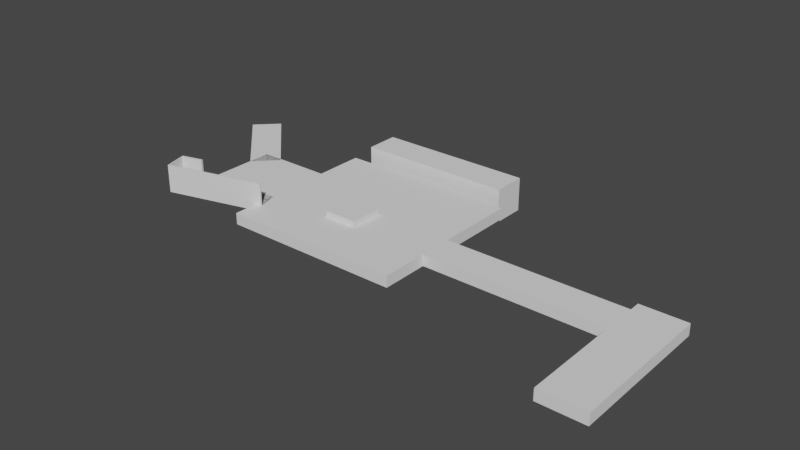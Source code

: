 # Source: untitled.blend  (saved by Blender 2.93.21; exported with 4.5.12 LTS)
import bpy
from mathutils import Matrix  # noqa: F401  (used for matrix-valued properties, if any)

bpy.ops.wm.read_factory_settings(use_empty=True)
scene = bpy.context.scene
scene.name = 'Scene'

# ---- collections
col_collection = bpy.data.collections.new('Collection'); scene.collection.children.link(col_collection)

# ---- materials (node trees are filled in below, after node groups)
mat_tb_empty_005 = bpy.data.materials.new('__TB_empty.005')
mat_tb_empty_005.use_transparent_shadow = False
mat_tb_empty_005.roughness = 1.0
mat_tb_empty_005.specular_intensity = 0.0

# ---- material node trees
mat_tb_empty_005.use_nodes = True; mat_tb_empty_005.node_tree.nodes.clear()
_N = mat_tb_empty_005.node_tree.nodes; _L = mat_tb_empty_005.node_tree.links
n0 = _N.new('ShaderNodeBsdfPrincipled'); n0.name = 'Principled BSDF'; n0.location = (10, 300)
n0.distribution = 'GGX'
n0.subsurface_method = 'BURLEY'
n0.inputs[2].default_value = 1.0
n0.inputs[3].default_value = 1.45
n0.inputs[13].default_value = 0.0
n0.inputs[27].default_value = (0.0, 0.0, 0.0, 1.0)
n0.inputs[28].default_value = 1.0
n1 = _N.new('ShaderNodeOutputMaterial'); n1.name = 'Material Output'; n1.location = (300, 300)
_L.new(n0.outputs[0], n1.inputs[0])
n1.is_active_output = True

# ---- world
world_world = bpy.data.worlds.new('World'); scene.world = world_world
world_world.use_nodes = True; world_world.node_tree.nodes.clear()
_N = world_world.node_tree.nodes; _L = world_world.node_tree.links
n0 = _N.new('ShaderNodeOutputWorld'); n0.name = 'World Output'; n0.location = (300, 300)
n1 = _N.new('ShaderNodeBackground'); n1.name = 'Background'; n1.location = (10, 300)
n1.inputs[0].default_value = (0.05088, 0.05088, 0.05088, 1.0)
_L.new(n1.outputs[0], n0.inputs[0])
n0.is_active_output = True
world_world.color = (0.05088, 0.05088, 0.05088)
world_world.use_sun_shadow = False
world_world.sun_shadow_jitter_overblur = 0.0

# ---- meshes
me_entity1_brush0_004 = bpy.data.meshes.new('entity1_brush0.004')
me_entity1_brush0_004.from_pydata([(-8.0, 0.0, -28.0), (-8.0, 0.0, 0.0), (-8.0, 4.0, 0.0), (-8.0, 4.0, -28.0), (8.0, 4.0, 0.0), (8.0, 0.0, 0.0), (8.0, 0.0, -28.0), (8.0, 4.0, -28.0)], [], [(0, 1, 2, 3), (4, 2, 1, 5), (5, 1, 0, 6), (7, 3, 2, 4), (6, 0, 3, 7), (7, 4, 5, 6)])
me_entity1_brush0_004.polygons.foreach_set('use_smooth', [True] * 6)
_k = set([(0, 1), (0, 3), (0, 6), (1, 2), (1, 5), (2, 3), (2, 4), (3, 7), (4, 5), (4, 7), (5, 6), (6, 7)])
me_entity1_brush0_004.attributes.new('sharp_edge', 'BOOLEAN', 'EDGE').data.foreach_set('value', [ (min(e.vertices), max(e.vertices)) in _k for e in me_entity1_brush0_004.edges])
_uv = me_entity1_brush0_004.uv_layers.new(name='UVMap')
_uv.uv.foreach_set('vector', [-28.0, 0.0, 0.0, 0.0, 0.0, 4.0, -28.0, 4.0, 8.0, 4.0, -8.0, 4.0, -8.0, 0.0, 8.0, 0.0, -8.0, 0.0, 8.0, 0.0, 8.0, 28.0, -8.0, 28.0, 8.0, 28.0, -8.0, 28.0, -8.0, 0.0, 8.0, 0.0, -8.0, 0.0, 8.0, 0.0, 8.0, 4.0, -8.0, 4.0, 28.0, 4.0, 0.0, 4.0, 0.0, 0.0, 28.0, 0.0])
me_entity1_brush0_004.materials.append(mat_tb_empty_005)
me_entity1_brush0_004.use_remesh_fix_poles = True
me_entity1_brush0_004.use_remesh_preserve_attributes = False
me_entity1_brush0_004.update()
me_entity1_brush0_004.normals_split_custom_set([tuple(v) for v in zip(*[iter([-1.0, 0.0, 0.0, -1.0, 0.0, 0.0, -1.0, 0.0, 0.0, -1.0, 0.0, 0.0, 0.0, 0.0, 1.0, 0.0, 0.0, 1.0, 0.0, 0.0, 1.0, 0.0, 0.0, 1.0, 0.0, -1.0, 0.0, 0.0, -1.0, 0.0, 0.0, -1.0, 0.0, 0.0, -1.0, 0.0, 0.0, 1.0, 0.0, 0.0, 1.0, 0.0, 0.0, 1.0, 0.0, 0.0, 1.0, 0.0, 0.0, 0.0, -1.0, 0.0, 0.0, -1.0, 0.0, 0.0, -1.0, 0.0, 0.0, -1.0, 1.0, 0.0, 0.0, 1.0, 0.0, 0.0, 1.0, 0.0, 0.0, 1.0, 0.0, 0.0])] * 3)])
me_entity1_brush1_004 = bpy.data.meshes.new('entity1_brush1.004')
me_entity1_brush1_004.from_pydata([(-8.0, 0.0, -52.0), (-8.0, 0.0, -28.0), (-8.0, 4.0, -28.0), (-8.0, 4.0, -52.0), (8.0, 4.0, -28.0), (8.0, 0.0, -28.0), (8.0, 0.0, -52.0), (8.0, 4.0, -52.0)], [], [(0, 1, 2, 3), (4, 2, 1, 5), (5, 1, 0, 6), (7, 3, 2, 4), (6, 0, 3, 7), (7, 4, 5, 6)])
me_entity1_brush1_004.polygons.foreach_set('use_smooth', [True] * 6)
_k = set([(0, 1), (0, 3), (0, 6), (1, 2), (1, 5), (2, 3), (2, 4), (3, 7), (4, 5), (4, 7), (5, 6), (6, 7)])
me_entity1_brush1_004.attributes.new('sharp_edge', 'BOOLEAN', 'EDGE').data.foreach_set('value', [ (min(e.vertices), max(e.vertices)) in _k for e in me_entity1_brush1_004.edges])
_uv = me_entity1_brush1_004.uv_layers.new(name='UVMap')
_uv.uv.foreach_set('vector', [-52.0, 0.0, -28.0, 0.0, -28.0, 4.0, -52.0, 4.0, -8.0, 4.0, 8.0, 4.0, 8.0, 0.0, -8.0, 0.0, -8.0, 28.0, 8.0, 28.0, 8.0, 52.0, -8.0, 52.0, 8.0, 52.0, -8.0, 52.0, -8.0, 28.0, 8.0, 28.0, -8.0, 0.0, 8.0, 0.0, 8.0, 4.0, -8.0, 4.0, 52.0, 4.0, 28.0, 4.0, 28.0, 0.0, 52.0, 0.0])
me_entity1_brush1_004.materials.append(mat_tb_empty_005)
me_entity1_brush1_004.use_remesh_fix_poles = True
me_entity1_brush1_004.use_remesh_preserve_attributes = False
me_entity1_brush1_004.update()
me_entity1_brush1_004.normals_split_custom_set([tuple(v) for v in zip(*[iter([-1.0, 0.0, 0.0, -1.0, 0.0, 0.0, -1.0, 0.0, 0.0, -1.0, 0.0, 0.0, 0.0, 0.0, 1.0, 0.0, 0.0, 1.0, 0.0, 0.0, 1.0, 0.0, 0.0, 1.0, 0.0, -1.0, 0.0, 0.0, -1.0, 0.0, 0.0, -1.0, 0.0, 0.0, -1.0, 0.0, 0.0, 1.0, 0.0, 0.0, 1.0, 0.0, 0.0, 1.0, 0.0, 0.0, 1.0, 0.0, 0.0, 0.0, -1.0, 0.0, 0.0, -1.0, 0.0, 0.0, -1.0, 0.0, 0.0, -1.0, 1.0, 0.0, 0.0, 1.0, 0.0, 0.0, 1.0, 0.0, 0.0, 1.0, 0.0, 0.0])] * 3)])
me_entity1_brush2_004 = bpy.data.meshes.new('entity1_brush2.004')
me_entity1_brush2_004.from_pydata([(-72.0, 0.0, -48.0), (-72.0, 0.0, -36.0), (-72.0, 4.0, -36.0), (-72.0, 4.0, -48.0), (-8.0, 4.0, -36.0), (-8.0, 0.0, -36.0), (-8.0, 0.0, -48.0), (-8.0, 4.0, -48.0)], [], [(0, 1, 2, 3), (4, 2, 1, 5), (5, 1, 0, 6), (7, 3, 2, 4), (6, 0, 3, 7), (7, 4, 5, 6)])
me_entity1_brush2_004.polygons.foreach_set('use_smooth', [True] * 6)
_k = set([(0, 1), (0, 3), (0, 6), (1, 2), (1, 5), (2, 3), (2, 4), (3, 7), (4, 5), (4, 7), (5, 6), (6, 7)])
me_entity1_brush2_004.attributes.new('sharp_edge', 'BOOLEAN', 'EDGE').data.foreach_set('value', [ (min(e.vertices), max(e.vertices)) in _k for e in me_entity1_brush2_004.edges])
_uv = me_entity1_brush2_004.uv_layers.new(name='UVMap')
_uv.uv.foreach_set('vector', [-48.0, 0.0, -36.0, 0.0, -36.0, 4.0, -48.0, 4.0, 8.0, 4.0, 72.0, 4.0, 72.0, 0.0, 8.0, 0.0, 8.0, 36.0, 72.0, 36.0, 72.0, 48.0, 8.0, 48.0, -8.0, 48.0, -72.0, 48.0, -72.0, 36.0, -8.0, 36.0, 8.0, 0.0, 72.0, 0.0, 72.0, 4.0, 8.0, 4.0, -48.0, 4.0, -36.0, 4.0, -36.0, 0.0, -48.0, 0.0])
me_entity1_brush2_004.materials.append(mat_tb_empty_005)
me_entity1_brush2_004.use_remesh_fix_poles = True
me_entity1_brush2_004.use_remesh_preserve_attributes = False
me_entity1_brush2_004.update()
me_entity1_brush2_004.normals_split_custom_set([tuple(v) for v in zip(*[iter([-1.0, 0.0, 0.0, -1.0, 0.0, 0.0, -1.0, 0.0, 0.0, -1.0, 0.0, 0.0, 0.0, 0.0, 1.0, 0.0, 0.0, 1.0, 0.0, 0.0, 1.0, 0.0, 0.0, 1.0, 0.0, -1.0, 0.0, 0.0, -1.0, 0.0, 0.0, -1.0, 0.0, 0.0, -1.0, 0.0, 0.0, 1.0, 0.0, 0.0, 1.0, 0.0, 0.0, 1.0, 0.0, 0.0, 1.0, 0.0, 0.0, 0.0, -1.0, 0.0, 0.0, -1.0, 0.0, 0.0, -1.0, 0.0, 0.0, -1.0, 1.0, 0.0, 0.0, 1.0, 0.0, 0.0, 1.0, 0.0, 0.0, 1.0, 0.0, 0.0])] * 3)])
me_entity1_brush3_004 = bpy.data.meshes.new('entity1_brush3.004')
me_entity1_brush3_004.from_pydata([(-136.0, 0.0, -77.0), (-136.0, 0.0, -19.0), (-136.0, 4.0, -19.0), (-136.0, 4.0, -77.0), (-72.0, 4.0, -19.0), (-72.0, 0.0, -19.0), (-72.0, 0.0, -77.0), (-72.0, 4.0, -77.0)], [], [(0, 1, 2, 3), (4, 2, 1, 5), (5, 1, 0, 6), (7, 3, 2, 4), (6, 0, 3, 7), (7, 4, 5, 6)])
me_entity1_brush3_004.polygons.foreach_set('use_smooth', [True] * 6)
_k = set([(0, 1), (0, 3), (0, 6), (1, 2), (1, 5), (2, 3), (2, 4), (3, 7), (4, 5), (4, 7), (5, 6), (6, 7)])
me_entity1_brush3_004.attributes.new('sharp_edge', 'BOOLEAN', 'EDGE').data.foreach_set('value', [ (min(e.vertices), max(e.vertices)) in _k for e in me_entity1_brush3_004.edges])
_uv = me_entity1_brush3_004.uv_layers.new(name='UVMap')
_uv.uv.foreach_set('vector', [-77.0, 0.0, -19.0, 0.0, -19.0, 4.0, -77.0, 4.0, -72.0, 4.0, -136.0, 4.0, -136.0, 0.0, -72.0, 0.0, 72.0, 19.0, 136.0, 19.0, 136.0, 77.0, 72.0, 77.0, -72.0, 77.0, -136.0, 77.0, -136.0, 19.0, -72.0, 19.0, 72.0, 0.0, 136.0, 0.0, 136.0, 4.0, 72.0, 4.0, 77.0, 4.0, 19.0, 4.0, 19.0, 0.0, 77.0, 0.0])
me_entity1_brush3_004.materials.append(mat_tb_empty_005)
me_entity1_brush3_004.use_remesh_fix_poles = True
me_entity1_brush3_004.use_remesh_preserve_attributes = False
me_entity1_brush3_004.update()
me_entity1_brush3_004.normals_split_custom_set([tuple(v) for v in zip(*[iter([-1.0, 0.0, 0.0, -1.0, 0.0, 0.0, -1.0, 0.0, 0.0, -1.0, 0.0, 0.0, 0.0, 0.0, 1.0, 0.0, 0.0, 1.0, 0.0, 0.0, 1.0, 0.0, 0.0, 1.0, 0.0, -1.0, 0.0, 0.0, -1.0, 0.0, 0.0, -1.0, 0.0, 0.0, -1.0, 0.0, 0.0, 1.0, 0.0, 0.0, 1.0, 0.0, 0.0, 1.0, 0.0, 0.0, 1.0, 0.0, 0.0, 0.0, -1.0, 0.0, 0.0, -1.0, 0.0, 0.0, -1.0, 0.0, 0.0, -1.0, 1.0, 0.0, 0.0, 1.0, 0.0, 0.0, 1.0, 0.0, 0.0, 1.0, 0.0, 0.0])] * 3)])
me_entity1_brush4_004 = bpy.data.meshes.new('entity1_brush4.004')
me_entity1_brush4_004.from_pydata([(-112.0, 4.0, -48.0), (-112.0, 4.0, -36.0), (-112.0, 6.0, -36.0), (-112.0, 6.0, -48.0), (-100.0, 6.0, -36.0), (-100.0, 4.0, -36.0), (-100.0, 4.0, -48.0), (-100.0, 6.0, -48.0)], [], [(0, 1, 2, 3), (4, 2, 1, 5), (5, 1, 0, 6), (7, 3, 2, 4), (6, 0, 3, 7), (7, 4, 5, 6)])
me_entity1_brush4_004.polygons.foreach_set('use_smooth', [True] * 6)
_k = set([(0, 1), (0, 3), (0, 6), (1, 2), (1, 5), (2, 3), (2, 4), (3, 7), (4, 5), (4, 7), (5, 6), (6, 7)])
me_entity1_brush4_004.attributes.new('sharp_edge', 'BOOLEAN', 'EDGE').data.foreach_set('value', [ (min(e.vertices), max(e.vertices)) in _k for e in me_entity1_brush4_004.edges])
_uv = me_entity1_brush4_004.uv_layers.new(name='UVMap')
_uv.uv.foreach_set('vector', [-48.0, 4.0, -36.0, 4.0, -36.0, 6.0, -48.0, 6.0, -100.0, 6.0, -112.0, 6.0, -112.0, 4.0, -100.0, 4.0, 100.0, 36.0, 112.0, 36.0, 112.0, 48.0, 100.0, 48.0, -100.0, 48.0, -112.0, 48.0, -112.0, 36.0, -100.0, 36.0, 100.0, 4.0, 112.0, 4.0, 112.0, 6.0, 100.0, 6.0, 48.0, 6.0, 36.0, 6.0, 36.0, 4.0, 48.0, 4.0])
me_entity1_brush4_004.materials.append(mat_tb_empty_005)
me_entity1_brush4_004.use_remesh_fix_poles = True
me_entity1_brush4_004.use_remesh_preserve_attributes = False
me_entity1_brush4_004.update()
me_entity1_brush4_004.normals_split_custom_set([tuple(v) for v in zip(*[iter([-1.0, 0.0, 0.0, -1.0, 0.0, 0.0, -1.0, 0.0, 0.0, -1.0, 0.0, 0.0, 0.0, 0.0, 1.0, 0.0, 0.0, 1.0, 0.0, 0.0, 1.0, 0.0, 0.0, 1.0, 0.0, -1.0, 0.0, 0.0, -1.0, 0.0, 0.0, -1.0, 0.0, 0.0, -1.0, 0.0, 0.0, 1.0, 0.0, 0.0, 1.0, 0.0, 0.0, 1.0, 0.0, 0.0, 1.0, 0.0, 0.0, 0.0, -1.0, 0.0, 0.0, -1.0, 0.0, 0.0, -1.0, 0.0, 0.0, -1.0, 1.0, 0.0, 0.0, 1.0, 0.0, 0.0, 1.0, 0.0, 0.0, 1.0, 0.0, 0.0])] * 3)])
me_entity1_brush5 = bpy.data.meshes.new('entity1_brush5')
me_entity1_brush5.from_pydata([(-168.5, 4.0, -19.0), (-170.4, 4.0, -26.2), (-170.4, 2.0, -26.2), (-168.5, 2.0, -19.0), (-135.6, 2.0, -35.52), (-135.6, 4.0, -35.52), (-133.7, 2.0, -28.32), (-133.7, 4.0, -28.32)], [], [(0, 1, 2, 3), (4, 2, 1, 5), (6, 3, 2, 4), (5, 1, 0, 7), (7, 0, 3, 6), (5, 7, 6, 4)])
me_entity1_brush5.polygons.foreach_set('use_smooth', [True] * 6)
_k = set([(0, 1), (0, 3), (0, 7), (1, 2), (1, 5), (2, 3), (2, 4), (3, 6), (4, 5), (4, 6), (5, 7), (6, 7)])
me_entity1_brush5.attributes.new('sharp_edge', 'BOOLEAN', 'EDGE').data.foreach_set('value', [ (min(e.vertices), max(e.vertices)) in _k for e in me_entity1_brush5.edges])
_uv = me_entity1_brush5.uv_layers.new(name='UVMap')
_uv.uv.foreach_set('vector', [-19.0, 4.0, -26.2, 4.0, -26.2, 2.0, -19.0, 2.0, 135.6, 2.0, 170.4, 2.0, 170.4, 4.0, 135.6, 4.0, 133.7, 28.32, 168.5, 19.0, 170.4, 26.2, 135.6, 35.52, -135.6, 35.52, -170.4, 26.2, -168.5, 19.0, -133.7, 28.32, -133.7, 4.0, -168.5, 4.0, -168.5, 2.0, -133.7, 2.0, 35.52, 4.0, 28.32, 4.0, 28.32, 2.0, 35.52, 2.0])
me_entity1_brush5.materials.append(mat_tb_empty_005)
me_entity1_brush5.use_remesh_fix_poles = True
me_entity1_brush5.use_remesh_preserve_attributes = False
me_entity1_brush5.update()
me_entity1_brush5.normals_split_custom_set([tuple(v) for v in zip(*[iter([-0.9659, 0.0, 0.2588, -0.9659, 0.0, 0.2588, -0.9659, 0.0, 0.2588, -0.9659, 0.0, 0.2588, -0.2588, 0.0, -0.9659, -0.2588, 0.0, -0.9659, -0.2588, 0.0, -0.9659, -0.2588, 0.0, -0.9659, 0.0, -1.0, 0.0, 0.0, -1.0, 0.0, 0.0, -1.0, 0.0, 0.0, -1.0, 0.0, 0.0, 1.0, 0.0, 0.0, 1.0, 0.0, 0.0, 1.0, 0.0, 0.0, 1.0, 0.0, 0.2588, 0.0, 0.9659, 0.2588, 0.0, 0.9659, 0.2588, 0.0, 0.9659, 0.2588, 0.0, 0.9659, 0.9659, 0.0, -0.2588, 0.9659, 0.0, -0.2588, 0.9659, 0.0, -0.2588, 0.9659, 0.0, -0.2588])] * 3)])
me_entity1_brush6 = bpy.data.meshes.new('entity1_brush6')
me_entity1_brush6.from_pydata([(-163.0, 2.0, -59.0), (-163.0, 2.0, -28.0), (-163.0, 4.0, -28.0), (-163.0, 4.0, -59.0), (-136.0, 4.0, -28.0), (-136.0, 2.0, -28.0), (-136.0, 2.0, -59.0), (-136.0, 4.0, -59.0)], [], [(0, 1, 2, 3), (4, 2, 1, 5), (5, 1, 0, 6), (7, 3, 2, 4), (6, 0, 3, 7), (7, 4, 5, 6)])
me_entity1_brush6.polygons.foreach_set('use_smooth', [True] * 6)
_k = set([(0, 1), (0, 3), (0, 6), (1, 2), (1, 5), (2, 3), (2, 4), (3, 7), (4, 5), (4, 7), (5, 6), (6, 7)])
me_entity1_brush6.attributes.new('sharp_edge', 'BOOLEAN', 'EDGE').data.foreach_set('value', [ (min(e.vertices), max(e.vertices)) in _k for e in me_entity1_brush6.edges])
_uv = me_entity1_brush6.uv_layers.new(name='UVMap')
_uv.uv.foreach_set('vector', [-59.0, 2.0, -28.0, 2.0, -28.0, 4.0, -59.0, 4.0, -136.0, 4.0, -163.0, 4.0, -163.0, 2.0, -136.0, 2.0, 136.0, 28.0, 163.0, 28.0, 163.0, 59.0, 136.0, 59.0, -136.0, 59.0, -163.0, 59.0, -163.0, 28.0, -136.0, 28.0, 136.0, 2.0, 163.0, 2.0, 163.0, 4.0, 136.0, 4.0, 59.0, 4.0, 28.0, 4.0, 28.0, 2.0, 59.0, 2.0])
me_entity1_brush6.materials.append(mat_tb_empty_005)
me_entity1_brush6.use_remesh_fix_poles = True
me_entity1_brush6.use_remesh_preserve_attributes = False
me_entity1_brush6.update()
me_entity1_brush6.normals_split_custom_set([tuple(v) for v in zip(*[iter([-1.0, 0.0, 0.0, -1.0, 0.0, 0.0, -1.0, 0.0, 0.0, -1.0, 0.0, 0.0, 0.0, 0.0, 1.0, 0.0, 0.0, 1.0, 0.0, 0.0, 1.0, 0.0, 0.0, 1.0, 0.0, -1.0, 0.0, 0.0, -1.0, 0.0, 0.0, -1.0, 0.0, 0.0, -1.0, 0.0, 0.0, 1.0, 0.0, 0.0, 1.0, 0.0, 0.0, 1.0, 0.0, 0.0, 1.0, 0.0, 0.0, 0.0, -1.0, 0.0, 0.0, -1.0, 0.0, 0.0, -1.0, 0.0, 0.0, -1.0, 1.0, 0.0, 0.0, 1.0, 0.0, 0.0, 1.0, 0.0, 0.0, 1.0, 0.0, 0.0])] * 3)])
me_entity1_brush7 = bpy.data.meshes.new('entity1_brush7')
me_entity1_brush7.from_pydata([(-180.0, 2.0, -83.0), (-187.7, 2.0, -75.36), (-187.7, 4.0, -75.36), (-180.0, 4.0, -83.0), (-162.9, 4.0, -50.62), (-162.9, 2.0, -50.62), (-155.3, 2.0, -58.25), (-155.3, 4.0, -58.25)], [], [(0, 1, 2, 3), (4, 2, 1, 5), (6, 5, 1, 0), (3, 2, 4, 7), (7, 4, 5, 6), (0, 3, 7, 6)])
me_entity1_brush7.polygons.foreach_set('use_smooth', [True] * 6)
_k = set([(0, 1), (0, 3), (0, 6), (1, 2), (1, 5), (2, 3), (2, 4), (3, 7), (4, 5), (4, 7), (5, 6), (6, 7)])
me_entity1_brush7.attributes.new('sharp_edge', 'BOOLEAN', 'EDGE').data.foreach_set('value', [ (min(e.vertices), max(e.vertices)) in _k for e in me_entity1_brush7.edges])
_uv = me_entity1_brush7.uv_layers.new(name='UVMap')
_uv.uv.foreach_set('vector', [180.0, 2.0, 187.7, 2.0, 187.7, 4.0, 180.0, 4.0, 162.9, 4.0, 187.7, 4.0, 187.7, 2.0, 162.9, 2.0, 155.3, 58.25, 162.9, 50.62, 187.7, 75.36, 180.0, 83.0, -180.0, 83.0, -187.7, 75.36, -162.9, 50.62, -155.3, 58.25, -155.3, 4.0, -162.9, 4.0, -162.9, 2.0, -155.3, 2.0, -83.0, 2.0, -83.0, 4.0, -58.25, 4.0, -58.25, 2.0])
me_entity1_brush7.materials.append(mat_tb_empty_005)
me_entity1_brush7.use_remesh_fix_poles = True
me_entity1_brush7.use_remesh_preserve_attributes = False
me_entity1_brush7.update()
me_entity1_brush7.normals_split_custom_set([tuple(v) for v in zip(*[iter([-0.7071, 0.0, -0.7071, -0.7071, 0.0, -0.7071, -0.7071, 0.0, -0.7071, -0.7071, 0.0, -0.7071, -0.7071, 0.0, 0.7071, -0.7071, 0.0, 0.7071, -0.7071, 0.0, 0.7071, -0.7071, 0.0, 0.7071, 0.0, -1.0, 0.0, 0.0, -1.0, 0.0, 0.0, -1.0, 0.0, 0.0, -1.0, 0.0, 0.0, 1.0, 0.0, 0.0, 1.0, 0.0, 0.0, 1.0, 0.0, 0.0, 1.0, 0.0, 0.7071, 0.0, 0.7071, 0.7071, 0.0, 0.7071, 0.7071, 0.0, 0.7071, 0.7071, 0.0, 0.7071, 0.7071, 0.0, -0.7071, 0.7071, 0.0, -0.7071, 0.7071, 0.0, -0.7071, 0.7071, 0.0, -0.7071])] * 3)])
me_entity1_brush8 = bpy.data.meshes.new('entity1_brush8')
me_entity1_brush8.from_pydata([(-132.0, -4.0, -93.0), (-132.0, -4.0, -81.0), (-132.0, 8.0, -81.0), (-132.0, 8.0, -93.0), (-76.0, 8.0, -81.0), (-76.0, -4.0, -81.0), (-76.0, -4.0, -93.0), (-76.0, 8.0, -93.0)], [], [(0, 1, 2, 3), (4, 2, 1, 5), (5, 1, 0, 6), (7, 3, 2, 4), (6, 0, 3, 7), (7, 4, 5, 6)])
me_entity1_brush8.polygons.foreach_set('use_smooth', [True] * 6)
_k = set([(0, 1), (0, 3), (0, 6), (1, 2), (1, 5), (2, 3), (2, 4), (3, 7), (4, 5), (4, 7), (5, 6), (6, 7)])
me_entity1_brush8.attributes.new('sharp_edge', 'BOOLEAN', 'EDGE').data.foreach_set('value', [ (min(e.vertices), max(e.vertices)) in _k for e in me_entity1_brush8.edges])
_uv = me_entity1_brush8.uv_layers.new(name='UVMap')
_uv.uv.foreach_set('vector', [-93.0, -4.0, -81.0, -4.0, -81.0, 8.0, -93.0, 8.0, -76.0, 8.0, -132.0, 8.0, -132.0, -4.0, -76.0, -4.0, 76.0, 81.0, 132.0, 81.0, 132.0, 93.0, 76.0, 93.0, -76.0, 93.0, -132.0, 93.0, -132.0, 81.0, -76.0, 81.0, 76.0, -4.0, 132.0, -4.0, 132.0, 8.0, 76.0, 8.0, 93.0, 8.0, 81.0, 8.0, 81.0, -4.0, 93.0, -4.0])
me_entity1_brush8.materials.append(mat_tb_empty_005)
me_entity1_brush8.use_remesh_fix_poles = True
me_entity1_brush8.use_remesh_preserve_attributes = False
me_entity1_brush8.update()
me_entity1_brush8.normals_split_custom_set([tuple(v) for v in zip(*[iter([-1.0, 0.0, 0.0, -1.0, 0.0, 0.0, -1.0, 0.0, 0.0, -1.0, 0.0, 0.0, 0.0, 0.0, 1.0, 0.0, 0.0, 1.0, 0.0, 0.0, 1.0, 0.0, 0.0, 1.0, 0.0, -1.0, 0.0, 0.0, -1.0, 0.0, 0.0, -1.0, 0.0, 0.0, -1.0, 0.0, 0.0, 1.0, 0.0, 0.0, 1.0, 0.0, 0.0, 1.0, 0.0, 0.0, 1.0, 0.0, 0.0, 0.0, -1.0, 0.0, 0.0, -1.0, 0.0, 0.0, -1.0, 0.0, 0.0, -1.0, 1.0, 0.0, 0.0, 1.0, 0.0, 0.0, 1.0, 0.0, 0.0, 1.0, 0.0, 0.0])] * 3)])
me_entity1_brush9 = bpy.data.meshes.new('entity1_brush9')
me_entity1_brush9.from_pydata([(-168.0, 12.0, -18.57), (-168.1, 12.0, -19.09), (-168.1, 2.0, -19.09), (-168.0, 2.0, -18.57), (-133.7, 2.0, -28.32), (-133.7, 12.0, -28.32), (-133.6, 2.0, -27.8), (-133.6, 12.0, -27.8)], [], [(0, 1, 2, 3), (4, 2, 1, 5), (6, 3, 2, 4), (5, 1, 0, 7), (7, 0, 3, 6), (5, 7, 6, 4)])
me_entity1_brush9.polygons.foreach_set('use_smooth', [True] * 6)
_k = set([(0, 1), (0, 3), (0, 7), (1, 2), (1, 5), (2, 3), (2, 4), (3, 6), (4, 5), (4, 6), (5, 7), (6, 7)])
me_entity1_brush9.attributes.new('sharp_edge', 'BOOLEAN', 'EDGE').data.foreach_set('value', [ (min(e.vertices), max(e.vertices)) in _k for e in me_entity1_brush9.edges])
_uv = me_entity1_brush9.uv_layers.new(name='UVMap')
_uv.uv.foreach_set('vector', [-18.57, 12.0, -19.09, 12.0, -19.09, 2.0, -18.57, 2.0, -133.7, 2.0, -168.1, 2.0, -168.1, 12.0, -133.7, 12.0, 133.6, 27.8, 168.0, 18.57, 168.1, 19.09, 133.7, 28.32, -133.7, 28.32, -168.1, 19.09, -168.0, 18.57, -133.6, 27.8, -133.6, 12.0, -168.0, 12.0, -168.0, 2.0, -133.6, 2.0, 28.32, 12.0, 27.8, 12.0, 27.8, 2.0, 28.32, 2.0])
me_entity1_brush9.materials.append(mat_tb_empty_005)
me_entity1_brush9.use_remesh_fix_poles = True
me_entity1_brush9.use_remesh_preserve_attributes = False
me_entity1_brush9.update()
me_entity1_brush9.normals_split_custom_set([tuple(v) for v in zip(*[iter([-0.9659, 0.0, 0.2588, -0.9659, 0.0, 0.2588, -0.9659, 0.0, 0.2588, -0.9659, 0.0, 0.2588, -0.2588, 0.0, -0.9659, -0.2588, 0.0, -0.9659, -0.2588, 0.0, -0.9659, -0.2588, 0.0, -0.9659, 0.0, -1.0, 0.0, 0.0, -1.0, 0.0, 0.0, -1.0, 0.0, 0.0, -1.0, 0.0, 0.0, 1.0, 0.0, 0.0, 1.0, 0.0, 0.0, 1.0, 0.0, 0.0, 1.0, 0.0, 0.2588, 0.0, 0.9659, 0.2588, 0.0, 0.9659, 0.2588, 0.0, 0.9659, 0.2588, 0.0, 0.9659, 0.9659, 0.0, -0.2588, 0.9659, 0.0, -0.2588, 0.9659, 0.0, -0.2588, 0.9659, 0.0, -0.2588])] * 3)])
me_entity1_brush10 = bpy.data.meshes.new('entity1_brush10')
me_entity1_brush10.from_pydata([(-168.4, 12.0, -18.48), (-170.4, 12.0, -26.0), (-170.4, 2.0, -26.0), (-168.4, 2.0, -18.48), (-170.0, 2.0, -26.09), (-170.0, 12.0, -26.09), (-168.0, 2.0, -18.57), (-168.0, 12.0, -18.57)], [], [(0, 1, 2, 3), (4, 2, 1, 5), (6, 3, 2, 4), (5, 1, 0, 7), (7, 0, 3, 6), (5, 7, 6, 4)])
me_entity1_brush10.polygons.foreach_set('use_smooth', [True] * 6)
_k = set([(0, 1), (0, 3), (0, 7), (1, 2), (1, 5), (2, 3), (2, 4), (3, 6), (4, 5), (4, 6), (5, 7), (6, 7)])
me_entity1_brush10.attributes.new('sharp_edge', 'BOOLEAN', 'EDGE').data.foreach_set('value', [ (min(e.vertices), max(e.vertices)) in _k for e in me_entity1_brush10.edges])
_uv = me_entity1_brush10.uv_layers.new(name='UVMap')
_uv.uv.foreach_set('vector', [-18.48, 12.0, -26.0, 12.0, -26.0, 2.0, -18.48, 2.0, -170.0, 2.0, -170.4, 2.0, -170.4, 12.0, -170.0, 12.0, 168.0, 18.57, 168.4, 18.48, 170.4, 26.0, 170.0, 26.09, -170.0, 26.09, -170.4, 26.0, -168.4, 18.48, -168.0, 18.57, -168.0, 12.0, -168.4, 12.0, -168.4, 2.0, -168.0, 2.0, -26.09, 12.0, -18.57, 12.0, -18.57, 2.0, -26.09, 2.0])
me_entity1_brush10.materials.append(mat_tb_empty_005)
me_entity1_brush10.use_remesh_fix_poles = True
me_entity1_brush10.use_remesh_preserve_attributes = False
me_entity1_brush10.update()
me_entity1_brush10.normals_split_custom_set([tuple(v) for v in zip(*[iter([-0.9659, 0.0, 0.2588, -0.9659, 0.0, 0.2588, -0.9659, 0.0, 0.2588, -0.9659, 0.0, 0.2588, -0.2588, 0.0, -0.9659, -0.2588, 0.0, -0.9659, -0.2588, 0.0, -0.9659, -0.2588, 0.0, -0.9659, 0.0, -1.0, 0.0, 0.0, -1.0, 0.0, 0.0, -1.0, 0.0, 0.0, -1.0, 0.0, 0.0, 1.0, 0.0, 0.0, 1.0, 0.0, 0.0, 1.0, 0.0, 0.0, 1.0, 0.0, 0.2588, 0.0, 0.9659, 0.2588, 0.0, 0.9659, 0.2588, 0.0, 0.9659, 0.2588, 0.0, 0.9659, 0.9659, 0.0, -0.2588, 0.9659, 0.0, -0.2588, 0.9659, 0.0, -0.2588, 0.9659, 0.0, -0.2588])] * 3)])
me_entity1_brush11 = bpy.data.meshes.new('entity1_brush11')
me_entity1_brush11.from_pydata([(-170.4, 12.0, -26.0), (-170.6, 12.0, -26.91), (-170.6, 2.0, -26.91), (-170.4, 2.0, -26.0), (-162.8, 2.0, -29.0), (-162.8, 12.0, -29.0), (-162.6, 2.0, -28.09), (-162.6, 12.0, -28.09)], [], [(0, 1, 2, 3), (4, 2, 1, 5), (6, 3, 2, 4), (5, 1, 0, 7), (7, 0, 3, 6), (5, 7, 6, 4)])
me_entity1_brush11.polygons.foreach_set('use_smooth', [True] * 6)
_k = set([(0, 1), (0, 3), (0, 7), (1, 2), (1, 5), (2, 3), (2, 4), (3, 6), (4, 5), (4, 6), (5, 7), (6, 7)])
me_entity1_brush11.attributes.new('sharp_edge', 'BOOLEAN', 'EDGE').data.foreach_set('value', [ (min(e.vertices), max(e.vertices)) in _k for e in me_entity1_brush11.edges])
_uv = me_entity1_brush11.uv_layers.new(name='UVMap')
_uv.uv.foreach_set('vector', [-26.0, 12.0, -26.91, 12.0, -26.91, 2.0, -26.0, 2.0, -162.8, 2.0, -170.6, 2.0, -170.6, 12.0, -162.8, 12.0, 162.6, 28.09, 170.4, 26.0, 170.6, 26.91, 162.8, 29.0, -162.8, 29.0, -170.6, 26.91, -170.4, 26.0, -162.6, 28.09, -162.6, 12.0, -170.4, 12.0, -170.4, 2.0, -162.6, 2.0, -29.0, 12.0, -28.09, 12.0, -28.09, 2.0, -29.0, 2.0])
me_entity1_brush11.materials.append(mat_tb_empty_005)
me_entity1_brush11.use_remesh_fix_poles = True
me_entity1_brush11.use_remesh_preserve_attributes = False
me_entity1_brush11.update()
me_entity1_brush11.normals_split_custom_set([tuple(v) for v in zip(*[iter([-0.9659, 0.0, 0.2588, -0.9659, 0.0, 0.2588, -0.9659, 0.0, 0.2588, -0.9659, 0.0, 0.2588, -0.2588, 0.0, -0.9659, -0.2588, 0.0, -0.9659, -0.2588, 0.0, -0.9659, -0.2588, 0.0, -0.9659, 0.0, -1.0, 0.0, 0.0, -1.0, 0.0, 0.0, -1.0, 0.0, 0.0, -1.0, 0.0, 0.0, 1.0, 0.0, 0.0, 1.0, 0.0, 0.0, 1.0, 0.0, 0.0, 1.0, 0.0, 0.2588, 0.0, 0.9659, 0.2588, 0.0, 0.9659, 0.2588, 0.0, 0.9659, 0.2588, 0.0, 0.9659, 0.966, 0.0, -0.2584, 0.966, 0.0, -0.2584, 0.966, 0.0, -0.2584, 0.966, 0.0, -0.2584])] * 3)])

# ---- objects
ob_entity1_brush0_004 = bpy.data.objects.new('entity1_brush0.004', me_entity1_brush0_004)
ob_entity1_brush1_004 = bpy.data.objects.new('entity1_brush1.004', me_entity1_brush1_004)
ob_entity1_brush2_004 = bpy.data.objects.new('entity1_brush2.004', me_entity1_brush2_004)
ob_entity1_brush3_004 = bpy.data.objects.new('entity1_brush3.004', me_entity1_brush3_004)
ob_entity1_brush4_004 = bpy.data.objects.new('entity1_brush4.004', me_entity1_brush4_004)
ob_entity1_brush5 = bpy.data.objects.new('entity1_brush5', me_entity1_brush5)
ob_entity1_brush6 = bpy.data.objects.new('entity1_brush6', me_entity1_brush6)
ob_entity1_brush7 = bpy.data.objects.new('entity1_brush7', me_entity1_brush7)
ob_entity1_brush8 = bpy.data.objects.new('entity1_brush8', me_entity1_brush8)
ob_entity1_brush9 = bpy.data.objects.new('entity1_brush9', me_entity1_brush9)
ob_entity1_brush10 = bpy.data.objects.new('entity1_brush10', me_entity1_brush10)
ob_entity1_brush11 = bpy.data.objects.new('entity1_brush11', me_entity1_brush11)

# ---- transforms, parenting, visibility, modifiers, constraints
ob_entity1_brush0_004.location = (0.0, 0.0, 0.0)
ob_entity1_brush0_004.rotation_euler = (1.571, -0.0, 0.0)
ob_entity1_brush1_004.location = (0.0, 0.0, 0.0)
ob_entity1_brush1_004.rotation_euler = (1.571, -0.0, 0.0)
ob_entity1_brush2_004.location = (0.0, 0.0, 0.0)
ob_entity1_brush2_004.rotation_euler = (1.571, -0.0, 0.0)
ob_entity1_brush3_004.location = (0.0, 0.0, 0.0)
ob_entity1_brush3_004.rotation_euler = (1.571, -0.0, 0.0)
ob_entity1_brush4_004.location = (0.0, 0.0, 0.0)
ob_entity1_brush4_004.rotation_euler = (1.571, -0.0, 0.0)
ob_entity1_brush5.location = (0.0, 0.0, 0.0)
ob_entity1_brush5.rotation_euler = (1.571, -0.0, 0.0)
ob_entity1_brush6.location = (0.0, 0.0, 0.0)
ob_entity1_brush6.rotation_euler = (1.571, -0.0, 0.0)
ob_entity1_brush7.location = (0.0, 0.0, 0.0)
ob_entity1_brush7.rotation_euler = (1.571, -0.0, 0.0)
ob_entity1_brush8.location = (0.0, 0.0, 0.0)
ob_entity1_brush8.rotation_euler = (1.571, -0.0, 0.0)
ob_entity1_brush9.location = (0.0, 0.0, 0.0)
ob_entity1_brush9.rotation_euler = (1.571, -0.0, 0.0)
ob_entity1_brush10.location = (0.0, 0.0, 0.0)
ob_entity1_brush10.rotation_euler = (1.571, -0.0, 0.0)
ob_entity1_brush11.location = (0.0, 0.0, 0.0)
ob_entity1_brush11.rotation_euler = (1.571, -0.0, 0.0)

# ---- collection membership
col_collection.objects.link(ob_entity1_brush0_004)
col_collection.objects.link(ob_entity1_brush1_004)
col_collection.objects.link(ob_entity1_brush2_004)
col_collection.objects.link(ob_entity1_brush3_004)
col_collection.objects.link(ob_entity1_brush4_004)
col_collection.objects.link(ob_entity1_brush5)
col_collection.objects.link(ob_entity1_brush6)
col_collection.objects.link(ob_entity1_brush7)
col_collection.objects.link(ob_entity1_brush8)
col_collection.objects.link(ob_entity1_brush9)
col_collection.objects.link(ob_entity1_brush10)
col_collection.objects.link(ob_entity1_brush11)

# ---- scene / render settings (as saved in the file)
scene.frame_start = 1; scene.frame_end = 250; scene.frame_set(1)
scene.render.engine = 'BLENDER_EEVEE_NEXT'
scene.cycles.use_denoising = False
scene.cycles.samples = 128
scene.cycles.sampling_pattern = 'TABULATED_SOBOL'
scene.cycles.use_adaptive_sampling = False
scene.cycles.use_light_tree = False
scene.view_settings.view_transform = 'Filmic'
bpy.context.view_layer.update()

# ---- added for rendering (the .blend has no active camera and no usable light): camera, sun
cam_auto = bpy.data.cameras.new('AutoCamera')
cam_auto.lens = 50.0
cam_auto.sensor_width = 36.0
cam_auto.clip_end = 3527.52
ob_auto_camera = bpy.data.objects.new('AutoCamera', cam_auto)
scene.collection.objects.link(ob_auto_camera)
ob_auto_camera.location = (111.16, -194.699, 164.799)
ob_auto_camera.rotation_euler = (1.09748, -7.21219e-08, 0.694738)
scene.camera = ob_auto_camera
light_auto_sun = bpy.data.lights.new('AutoSun', 'SUN')
light_auto_sun.energy = 3.0
light_auto_sun.angle = 0.0523599
ob_auto_sun = bpy.data.objects.new('AutoSun', light_auto_sun)
scene.collection.objects.link(ob_auto_sun)
ob_auto_sun.rotation_euler = (0.872665, 0.174533, 0.523599)
bpy.context.view_layer.update()
